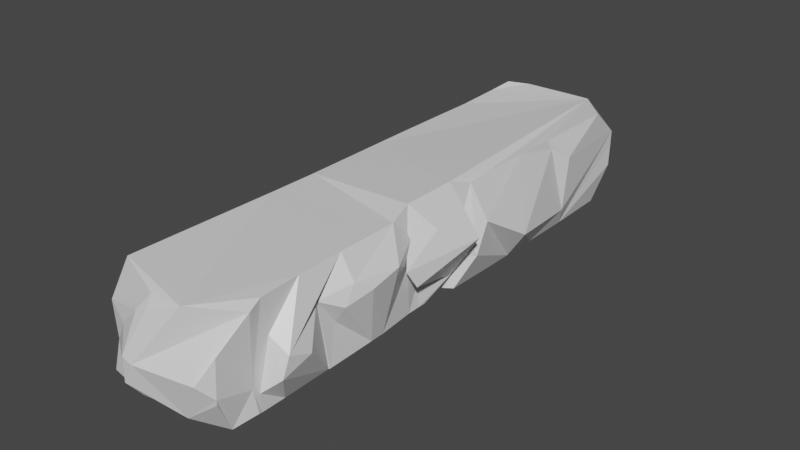 # Source: normPlarform.blend  (saved by Blender 2.91.10; exported with 4.5.12 LTS)
import bpy
from mathutils import Matrix  # noqa: F401  (used for matrix-valued properties, if any)

bpy.ops.wm.read_factory_settings(use_empty=True)
scene = bpy.context.scene
scene.name = 'Scene'

# ---- materials (node trees are filled in below, after node groups)
mat_material = bpy.data.materials.new('Material')
mat_material.alpha_threshold = 0.0
mat_material.use_transparent_shadow = False
mat_material.line_color = (0.0, 0.0, 0.0, 1.0)

# ---- material node trees
mat_material.use_nodes = True; mat_material.node_tree.nodes.clear()
_N = mat_material.node_tree.nodes; _L = mat_material.node_tree.links
n0 = _N.new('ShaderNodeOutputMaterial'); n0.name = 'Material Output'; n0.location = (300, 300)
n1 = _N.new('ShaderNodeBsdfPrincipled'); n1.name = 'Principled BSDF'; n1.location = (10, 300)
n1.distribution = 'GGX'
n1.subsurface_method = 'BURLEY'
n1.inputs[2].default_value = 0.4
n1.inputs[3].default_value = 1.45
n1.inputs[27].default_value = (0.0, 0.0, 0.0, 1.0)
n1.inputs[28].default_value = 1.0
_L.new(n1.outputs[0], n0.inputs[0])
n0.is_active_output = True

# ---- world
world_world = bpy.data.worlds.new('World'); scene.world = world_world
world_world.use_nodes = True; world_world.node_tree.nodes.clear()
_N = world_world.node_tree.nodes; _L = world_world.node_tree.links
n0 = _N.new('ShaderNodeOutputWorld'); n0.name = 'World Output'; n0.location = (300, 300)
n1 = _N.new('ShaderNodeBackground'); n1.name = 'Background'; n1.location = (10, 300)
n1.inputs[0].default_value = (0.05088, 0.05088, 0.05088, 1.0)
_L.new(n1.outputs[0], n0.inputs[0])
n0.is_active_output = True
world_world.color = (0.05088, 0.05088, 0.05088)
world_world.use_sun_shadow = False
world_world.sun_shadow_jitter_overblur = 0.0

# ---- meshes
me_cube = bpy.data.meshes.new('Cube')
me_cube.from_pydata([(1.157, 0.945, 0.9093), (1.0, 1.0, -1.0), (1.15, -0.9461, 0.8297), (1.0, -1.0, -1.0), (-1.0, 1.0, 1.0), (-1.0, 1.0, -1.0), (-1.0, -1.0, 1.0), (-1.0, -1.0, -1.0), (-0.001423, 0.00843, 0.02276), (1.084, -0.2545, -0.8286), (1.0, 0.02432, 1.0), (0.6898, 0.03506, -0.9707), (1.636, -0.005961, 0.2624), (1.0, -0.2048, 1.0), (1.098, -0.2282, 0.06369), (0.9373, 0.1142, -0.03711), (1.084, -0.1446, -0.8286), (1.084, -0.1391, -0.8286), (1.098, -0.039, -0.5756), (1.0, 0.004492, -0.4261), (1.0, -0.1712, -0.4911), (1.358, -0.1865, -0.1998), (1.362, -0.09153, 0.5798), (1.334, -0.201, 0.1072), (0.03873, 1.059, 0.8838), (1.098, 0.6399, 0.8838), (1.098, 0.4573, 0.8838), (1.098, 0.2411, 0.8838), (1.098, 1.059, 0.371), (1.098, 1.059, 0.09507), (-1.092, 1.059, 0.3954), (-1.092, 1.059, -0.06928), (-1.092, 1.059, -0.2219), (1.098, 0.3789, -0.9065), (1.098, 0.4995, -0.9065), (1.098, 0.5314, -0.9065), (1.098, 0.7474, -0.9065), (-0.8549, 0.1932, -0.9429), (-0.8549, 0.1707, -0.9429), (1.098, 0.6197, 0.7453), (1.256, 0.665, -0.5407), (1.098, 0.6498, 0.7197), (1.516, 0.3572, -0.3377), (-0.5478, 1.059, 0.3893), (0.5797, 1.059, 0.8838), (-1.092, 0.9731, -0.9065), (-1.092, 0.8214, -0.9065), (-1.092, 0.7165, 0.8838), (1.098, 1.059, -0.3479), (-1.092, 1.059, -0.5158), (0.3885, 1.111, 0.06661), (-0.1456, 1.111, 0.07257), (0.342, 1.111, -0.3067), (-0.7945, 1.111, -0.4711), (0.3568, 1.059, -0.9065), (-0.8217, 1.059, -0.9065), (0.3817, 1.059, 0.7178), (0.549, 1.059, 0.6369), (0.4012, 1.059, -0.5504), (-1.321, 1.029, -0.259), (-0.3967, -1.051, -0.9065), (-0.1345, -1.051, -0.9065), (0.4378, -1.051, -0.9065), (-1.092, -0.7936, 0.8838), (-1.226, -0.5685, 0.8083), (-1.092, -0.3875, 0.8838), (-1.092, -0.2281, 0.8838), (-1.092, -0.1718, 0.8838), (-1.092, 0.1784, 0.8838), (-1.092, 0.3331, 0.8838), (-1.092, 0.5921, 0.8838), (-1.092, 0.8991, 0.8838), (-1.092, -1.051, -0.7876), (-0.8537, -1.049, -0.09208), (-1.092, -1.051, 0.4185), (1.098, -1.051, 0.376), (1.098, -1.051, -0.3014), (1.098, -1.051, -0.3986), (-0.8547, 0.5665, -0.9065), (-0.8547, 0.5393, -0.9065), (-1.092, 0.3669, -0.9065), (-1.092, 0.2886, -0.9065), (-1.293, 0.7282, 0.1652), (1.098, -0.9578, -0.9065), (1.098, -0.9533, -0.9065), (1.098, -0.8516, -0.9065), (0.4964, -1.051, 0.8838), (-0.1057, -1.051, 0.8838), (-1.314, 0.02819, -0.9429), (-1.314, 0.01764, -0.9429), (-1.092, -0.1206, -0.9065), (-1.092, -0.285, -0.9065), (-1.092, -0.4786, -0.9065), (-1.092, -0.4858, -0.9065), (-1.092, -0.5884, -0.9065), (-1.092, -0.6062, -0.9065), (-1.092, -0.7088, -0.9065), (-1.092, -0.7197, -0.9065), (-1.092, -0.922, -0.9065), (-1.092, 0.8209, 0.4629), (1.098, -0.5849, 0.8838), (1.098, -0.7829, 0.8838), (-0.3814, -1.051, -0.8758), (-0.1085, -1.051, 0.7066), (-0.6751, -1.051, 0.2815), (-0.4309, -1.051, -0.8697), (-0.4001, -1.112, -0.4973), (-0.2011, -1.112, -0.09833), (-0.3927, -1.112, -0.03536), (-0.3364, -1.051, 0.6398), (0.8, -1.051, -0.2033), (-1.293, 0.5992, -0.5292), (-0.8752, 0.3975, 0.11), (-1.314, 0.3131, -0.3414), (-1.092, 0.3369, -0.6219), (-1.293, 0.4845, -0.6806), (-1.392, 0.2889, 0.06476), (-1.392, 0.1644, 0.2753), (-1.059, -0.1497, 0.2703), (-1.161, -0.1845, -0.2221), (-1.472, -0.249, 0.3458), (-1.462, -0.3536, -0.1132), (-1.472, -0.2237, 0.1759), (-1.249, -0.6315, -0.7398), (-1.249, -0.6656, -0.6826), (-1.248, -0.55, -0.3459), (-1.1, -0.9255, -0.502), (1.098, -0.8954, -0.6251), (1.416, -0.8681, -0.3171), (1.098, -0.9168, -0.4872), (1.416, -0.8558, 0.002145), (1.098, -0.6862, -0.9065), (1.098, -0.6662, -0.9065), (1.193, -0.4454, -0.7888), (1.193, -0.4294, -0.7888), (1.098, -0.2186, 0.5531), (1.098, -0.3472, 0.8838), (1.387, -0.5103, 0.5069), (1.416, -0.838, -0.1711), (1.098, -0.6911, 0.3674), (1.098, -0.8431, 0.2677), (1.098, -0.9337, 0.8838), (1.387, -0.5341, 0.2004), (1.481, -0.4098, 0.4496), (1.098, -0.6072, -0.1441), (1.098, 0.388, 0.8838), (1.098, 0.1757, 0.8838), (1.059, 0.08471, 0.3442), (1.098, 0.09462, -0.9065), (1.098, 0.2186, -0.9065), (1.358, 0.2175, 0.2216), (1.358, 0.1322, -0.2986), (-1.107, -0.02134, 0.5582), (-1.196, -0.05564, -0.9236), (-1.092, 0.02506, 0.8838), (-1.036, 1.023, 0.7615), (-1.042, 0.9539, 0.9469), (-0.6931, 1.017, 0.9657), (-1.168, -0.8289, -0.6105), (-1.263, -0.6283, -0.1947), (-1.1, -0.888, 0.02083), (-1.027, -0.7858, 0.09585), (1.256, 0.7571, 0.4907), (-1.316, 0.345, 0.01482), (-1.293, 0.6529, -0.2403), (-1.447, 0.6368, 0.2495), (-1.519, 0.6394, -0.2585), (-1.194, 0.04802, -0.2051), (-1.092, 0.5092, 0.3939), (-1.189, 0.7765, -0.3896), (-1.486, 0.6041, -0.2236), (1.481, -0.4782, 0.3469)], [], [(0, 44, 24, 157, 156, 71, 47, 70, 69, 68, 154, 67, 66, 65, 64, 63, 6, 87, 86, 2, 141, 101, 100, 137, 136, 13, 10, 146, 27, 145, 26, 25), (3, 77, 62), (7, 72, 98), (5, 55, 54, 1, 36, 35, 37, 81, 80, 79, 78, 46, 45), (1, 48, 29, 36), (5, 49, 53, 52, 58, 55), (9, 20, 14), (11, 18, 17), (13, 22, 12, 10), (13, 136, 135), (11, 19, 18), (12, 15, 147, 10), (14, 23, 22, 13, 135), (14, 20, 21, 23), (18, 19, 15, 12), (17, 18, 21, 20, 16), (16, 20, 9), (22, 23, 12), (23, 21, 12), (21, 18, 12), (37, 35, 34, 38), (38, 34, 33, 149, 148, 11, 17, 16, 9, 134, 133, 132, 131, 85, 84, 83, 3, 62, 61, 98, 97, 96, 95, 94, 93, 92, 91, 90, 153, 89, 88), (36, 40, 35), (35, 40, 42, 34), (34, 42, 33), (33, 150, 151, 149), (27, 150, 145), (26, 39, 25), (25, 41, 162, 0), (28, 162, 40), (28, 40, 36, 29), (25, 39, 41), (26, 42, 39), (29, 52, 50, 28), (28, 57, 44, 0), (24, 56, 51, 43), (24, 43, 30, 155, 157), (30, 43, 31), (50, 52, 53, 51), (51, 53, 32, 31, 43), (44, 57, 56), (56, 24, 44), (55, 58, 54), (54, 48, 1), (48, 54, 58), (48, 58, 52, 29), (53, 49, 32), (46, 169, 82, 99), (59, 99, 71, 156, 155, 30), (30, 31, 32, 49, 45, 59), (45, 46, 59), (45, 49, 5), (51, 56, 57, 50), (50, 57, 28), (99, 82, 47), (62, 77, 76, 110), (110, 76, 75), (75, 2, 86, 107, 110), (107, 86, 103, 108), (108, 103, 109, 104), (104, 109, 74), (104, 73, 105, 102, 106, 108), (106, 102, 61), (61, 102, 60), (60, 105, 72, 7), (72, 105, 73), (60, 102, 105), (61, 62, 110, 107, 106), (106, 107, 108), (73, 104, 74), (74, 109, 87, 6), (87, 109, 103), (87, 103, 86), (71, 99, 47), (98, 61, 60, 7), (98, 126, 158, 124, 97), (97, 124, 123, 96), (96, 123, 95), (95, 123, 125, 94), (94, 125, 121, 93), (93, 121, 120, 122, 92), (92, 122, 91), (91, 119, 90), (90, 119, 118, 153), (89, 167, 116, 88), (88, 116, 113, 81, 37, 38), (81, 113, 114), (114, 113, 163, 112), (112, 69, 70, 168), (70, 47, 82, 165), (82, 169, 164), (111, 170, 166), (115, 111, 78, 79), (79, 80, 115), (80, 81, 114), (80, 114, 112, 115), (69, 163, 116), (68, 117, 152, 154), (68, 116, 117), (67, 118, 122, 66), (66, 120, 65), (65, 121, 125, 64), (64, 159, 161, 63), (63, 73, 74, 6), (73, 126, 98, 72), (73, 63, 160, 126), (64, 125, 123, 124, 159), (65, 120, 121), (66, 122, 120), (85, 127, 84), (84, 127, 129, 83), (83, 129, 75, 76, 77, 3), (75, 129, 140, 141, 2), (101, 140, 130), (101, 130, 138, 139, 100), (127, 85, 128), (138, 130, 128), (141, 140, 101), (130, 140, 129, 127, 128), (135, 136, 143, 14), (14, 143, 134), (134, 9, 14), (133, 144, 132), (132, 144, 139, 138, 131), (131, 138, 128, 85), (139, 142, 137, 100), (137, 142, 171, 143), (137, 143, 136), (139, 144, 142), (145, 150, 33, 42, 26), (149, 151, 148), (148, 151, 146, 147, 15, 19, 11), (147, 146, 10), (146, 151, 150, 27), (153, 118, 152), (152, 117, 167, 89, 153), (152, 118, 67), (154, 152, 67), (63, 161, 160), (116, 68, 69), (99, 59, 46), (157, 155, 4), (156, 157, 4), (155, 156, 4), (157, 156, 155), (160, 158, 126), (158, 160, 161), (158, 161, 124), (161, 159, 124), (40, 162, 41), (42, 40, 41, 39), (0, 162, 28), (165, 82, 164, 166), (166, 164, 111), (116, 163, 113), (164, 169, 111), (111, 169, 46, 78), (112, 163, 69), (116, 167, 117), (166, 170, 168, 165), (165, 168, 70), (168, 170, 112), (112, 170, 111, 115), (91, 122, 119), (122, 118, 119), (134, 143, 171, 133), (133, 171, 142, 144)])
_uv = me_cube.uv_layers.new(name='UVMap')
_uv.uv.foreach_set('vector', [0.625, 0.5, 0.6842, 0.5, 0.746, 0.5, 0.8369, 0.5, 0.875, 0.5087, 0.875, 0.5189, 0.875, 0.5406, 0.875, 0.5553, 0.875, 0.586, 0.875, 0.6043, 0.875, 0.6225, 0.875, 0.6458, 0.875, 0.6525, 0.875, 0.6714, 0.875, 0.7003, 0.875, 0.7195, 0.875, 0.75, 0.7625, 0.75, 0.6937, 0.75, 0.625, 0.75, 0.625, 0.7361, 0.625, 0.7182, 0.625, 0.6948, 0.625, 0.688, 0.625, 0.6666, 0.625, 0.6506, 0.625, 0.622, 0.625, 0.6047, 0.625, 0.5969, 0.625, 0.5795, 0.625, 0.5713, 0.625, 0.5496, 0.375, 0.75, 0.4459, 0.75, 0.375, 0.8254, 0.375, 0.0, 0.3916, 0.0, 0.375, 0.01529, 0.125, 0.5, 0.1558, 0.5, 0.2903, 0.5, 0.375, 0.5, 0.375, 0.5369, 0.375, 0.5625, 0.125, 0.6037, 0.125, 0.5913, 0.125, 0.582, 0.125, 0.5616, 0.125, 0.5583, 0.125, 0.5281, 0.125, 0.5102, 0.375, 0.5, 0.453, 0.5, 0.5149, 0.5, 0.375, 0.5369, 0.375, 0.25, 0.4296, 0.25, 0.4792, 0.2986, 0.5022, 0.4283, 0.4247, 0.4204, 0.375, 0.2808, 0.375, 0.6547, 0.4386, 0.6464, 0.5105, 0.6525, 0.375, 0.6254, 0.4212, 0.6301, 0.375, 0.6403, 0.625, 0.6506, 0.5546, 0.6435, 0.5014, 0.6382, 0.625, 0.622, 0.625, 0.6506, 0.625, 0.6666, 0.5788, 0.6514, 0.375, 0.6254, 0.4467, 0.6244, 0.4212, 0.6301, 0.5014, 0.6382, 0.4997, 0.6237, 0.5522, 0.623, 0.625, 0.622, 0.5105, 0.6525, 0.5069, 0.6468, 0.5546, 0.6435, 0.625, 0.6506, 0.5788, 0.6514, 0.5105, 0.6525, 0.4386, 0.6464, 0.462, 0.6433, 0.5069, 0.6468, 0.4212, 0.6301, 0.4467, 0.6244, 0.4997, 0.6237, 0.5014, 0.6382, 0.375, 0.6403, 0.4212, 0.6301, 0.462, 0.6433, 0.4386, 0.6464, 0.375, 0.641, 0.375, 0.641, 0.4386, 0.6464, 0.375, 0.6547, 0.5546, 0.6435, 0.5069, 0.6468, 0.5014, 0.6382, 0.5069, 0.6468, 0.462, 0.6433, 0.5014, 0.6382, 0.462, 0.6433, 0.4212, 0.6301, 0.5014, 0.6382, 0.125, 0.6037, 0.375, 0.5625, 0.375, 0.5663, 0.125, 0.6064, 0.125, 0.6064, 0.375, 0.5663, 0.375, 0.5806, 0.375, 0.5996, 0.375, 0.6143, 0.375, 0.6254, 0.375, 0.6403, 0.375, 0.641, 0.375, 0.6547, 0.375, 0.6807, 0.375, 0.6826, 0.375, 0.7044, 0.375, 0.7068, 0.375, 0.7264, 0.375, 0.7384, 0.375, 0.7389, 0.375, 0.75, 0.2996, 0.75, 0.2343, 0.75, 0.125, 0.7347, 0.125, 0.7107, 0.125, 0.7095, 0.125, 0.6973, 0.125, 0.6952, 0.125, 0.683, 0.125, 0.6822, 0.125, 0.6592, 0.125, 0.6398, 0.125, 0.6326, 0.125, 0.6245, 0.125, 0.6233, 0.375, 0.5369, 0.439, 0.541, 0.375, 0.5625, 0.375, 0.5625, 0.439, 0.541, 0.4755, 0.5714, 0.375, 0.5663, 0.375, 0.5663, 0.4755, 0.5714, 0.375, 0.5806, 0.375, 0.5806, 0.5399, 0.5913, 0.4681, 0.604, 0.375, 0.5996, 0.625, 0.5969, 0.5399, 0.5913, 0.625, 0.5795, 0.625, 0.5713, 0.6059, 0.5526, 0.625, 0.5496, 0.625, 0.5496, 0.6023, 0.5491, 0.5829, 0.5296, 0.625, 0.5, 0.5534, 0.5, 0.5829, 0.5296, 0.439, 0.541, 0.5534, 0.5, 0.439, 0.541, 0.375, 0.5369, 0.5149, 0.5, 0.625, 0.5496, 0.6059, 0.5526, 0.6023, 0.5491, 0.625, 0.5713, 0.4755, 0.5714, 0.6059, 0.5526, 0.5149, 0.5, 0.5022, 0.4283, 0.5543, 0.4336, 0.5534, 0.5, 0.5534, 0.5, 0.5905, 0.4373, 0.625, 0.4408, 0.625, 0.5, 0.625, 0.379, 0.6018, 0.4182, 0.5551, 0.3726, 0.5559, 0.3121, 0.625, 0.379, 0.5559, 0.3121, 0.5568, 0.25, 0.5981, 0.25, 0.625, 0.2881, 0.5568, 0.25, 0.5559, 0.3121, 0.4919, 0.25, 0.5543, 0.4336, 0.5022, 0.4283, 0.4792, 0.2986, 0.5551, 0.3726, 0.5551, 0.3726, 0.4792, 0.2986, 0.4706, 0.25, 0.4919, 0.25, 0.5559, 0.3121, 0.625, 0.4408, 0.5905, 0.4373, 0.6018, 0.4182, 0.6018, 0.4182, 0.625, 0.379, 0.625, 0.4408, 0.375, 0.2808, 0.4247, 0.4204, 0.375, 0.4153, 0.375, 0.4153, 0.453, 0.5, 0.375, 0.5, 0.453, 0.5, 0.375, 0.4153, 0.4247, 0.4204, 0.453, 0.5, 0.4247, 0.4204, 0.5022, 0.4283, 0.5149, 0.5, 0.4792, 0.2986, 0.4296, 0.25, 0.4706, 0.25, 0.375, 0.2219, 0.4453, 0.2184, 0.5206, 0.2146, 0.5662, 0.2218, 0.485, 0.2389, 0.5662, 0.2218, 0.625, 0.2311, 0.625, 0.2413, 0.5981, 0.25, 0.5568, 0.25, 0.5568, 0.25, 0.4919, 0.25, 0.4706, 0.25, 0.4296, 0.25, 0.375, 0.2398, 0.485, 0.2389, 0.375, 0.2398, 0.375, 0.2219, 0.485, 0.2389, 0.375, 0.2398, 0.4296, 0.25, 0.375, 0.25, 0.5551, 0.3726, 0.6018, 0.4182, 0.5905, 0.4373, 0.5543, 0.4336, 0.5543, 0.4336, 0.5905, 0.4373, 0.5534, 0.5, 0.5662, 0.2218, 0.5206, 0.2146, 0.625, 0.2094, 0.375, 0.8254, 0.4459, 0.75, 0.4595, 0.75, 0.4732, 0.7841, 0.4732, 0.7841, 0.4595, 0.75, 0.5541, 0.75, 0.5541, 0.75, 0.625, 0.75, 0.625, 0.8187, 0.5066, 0.867, 0.4732, 0.7841, 0.5066, 0.867, 0.625, 0.8187, 0.6002, 0.8878, 0.5153, 0.8889, 0.5153, 0.8889, 0.6002, 0.8878, 0.5909, 0.9138, 0.5409, 0.9524, 0.5409, 0.9524, 0.5909, 0.9138, 0.56, 1.0, 0.5409, 0.9524, 0.4794, 1.0, 0.3801, 0.9246, 0.3793, 0.9189, 0.4508, 0.8897, 0.5153, 0.8889, 0.4508, 0.8897, 0.3793, 0.9189, 0.375, 0.8907, 0.375, 0.8907, 0.3793, 0.9189, 0.375, 0.9207, 0.375, 0.9207, 0.3801, 0.9246, 0.3916, 1.0, 0.375, 1.0, 0.3916, 1.0, 0.3801, 0.9246, 0.4794, 1.0, 0.375, 0.9207, 0.3793, 0.9189, 0.3801, 0.9246, 0.375, 0.8907, 0.375, 0.8254, 0.4732, 0.7841, 0.5066, 0.867, 0.4508, 0.8897, 0.4508, 0.8897, 0.5066, 0.867, 0.5153, 0.8889, 0.4794, 1.0, 0.5409, 0.9524, 0.56, 1.0, 0.56, 1.0, 0.5909, 0.9138, 0.625, 0.8875, 0.625, 1.0, 0.625, 0.8875, 0.5909, 0.9138, 0.6002, 0.8878, 0.625, 0.8875, 0.6002, 0.8878, 0.625, 0.8187, 0.625, 0.2311, 0.5662, 0.2218, 0.625, 0.2094, 0.125, 0.7347, 0.2343, 0.75, 0.2043, 0.75, 0.125, 0.75, 0.375, 0.01529, 0.4411, 0.01932, 0.4231, 0.02843, 0.3996, 0.04029, 0.375, 0.03926, 0.375, 0.03926, 0.3996, 0.04029, 0.3916, 0.04433, 0.375, 0.04055, 0.375, 0.04055, 0.3916, 0.04433, 0.375, 0.05271, 0.375, 0.05271, 0.3916, 0.04433, 0.4325, 0.05365, 0.375, 0.05482, 0.375, 0.05482, 0.4325, 0.05365, 0.5208, 0.07377, 0.375, 0.06697, 0.375, 0.06697, 0.5208, 0.07377, 0.5717, 0.08537, 0.548, 0.08837, 0.375, 0.06783, 0.375, 0.06783, 0.548, 0.08837, 0.375, 0.09077, 0.375, 0.09077, 0.442, 0.1018, 0.375, 0.1102, 0.375, 0.1102, 0.442, 0.1018, 0.4864, 0.109, 0.375, 0.1174, 0.375, 0.1255, 0.477, 0.1337, 0.5243, 0.1547, 0.375, 0.1267, 0.375, 0.1267, 0.5243, 0.1547, 0.459, 0.1605, 0.375, 0.1587, 0.375, 0.1463, 0.375, 0.1436, 0.375, 0.1587, 0.459, 0.1605, 0.4147, 0.1644, 0.4147, 0.1644, 0.459, 0.1605, 0.5156, 0.1617, 0.4979, 0.1764, 0.4979, 0.1764, 0.625, 0.164, 0.625, 0.1947, 0.5566, 0.1849, 0.625, 0.1947, 0.625, 0.2094, 0.5206, 0.2146, 0.5451, 0.1965, 0.5206, 0.2146, 0.4453, 0.2184, 0.464, 0.2057, 0.4237, 0.1993, 0.4783, 0.1932, 0.4727, 0.1982, 0.4025, 0.1857, 0.4237, 0.1993, 0.375, 0.1917, 0.375, 0.1884, 0.375, 0.1884, 0.375, 0.168, 0.4025, 0.1857, 0.375, 0.168, 0.375, 0.1587, 0.4147, 0.1644, 0.375, 0.168, 0.4147, 0.1644, 0.4979, 0.1764, 0.4025, 0.1857, 0.625, 0.164, 0.5156, 0.1617, 0.5243, 0.1547, 0.625, 0.1457, 0.5537, 0.1399, 0.5816, 0.1259, 0.625, 0.1275, 0.625, 0.1457, 0.5243, 0.1547, 0.5537, 0.1399, 0.625, 0.1042, 0.4864, 0.109, 0.548, 0.08837, 0.625, 0.09751, 0.625, 0.09751, 0.5717, 0.08537, 0.625, 0.07863, 0.625, 0.07863, 0.5208, 0.07377, 0.4325, 0.05365, 0.625, 0.04975, 0.625, 0.04975, 0.5203, 0.04535, 0.5056, 0.03569, 0.625, 0.03051, 0.625, 0.03051, 0.4794, 0.0, 0.56, 0.0, 0.625, 0.0, 0.4794, 0.0, 0.4411, 0.01932, 0.375, 0.01529, 0.3916, 0.0, 0.4794, 0.0, 0.625, 0.03051, 0.5141, 0.02376, 0.4411, 0.01932, 0.625, 0.04975, 0.4325, 0.05365, 0.3916, 0.04433, 0.3996, 0.04029, 0.5203, 0.04535, 0.625, 0.07863, 0.5717, 0.08537, 0.5208, 0.07377, 0.625, 0.09751, 0.548, 0.08837, 0.5717, 0.08537, 0.375, 0.7264, 0.4143, 0.7316, 0.375, 0.7384, 0.375, 0.7384, 0.4143, 0.7316, 0.4335, 0.7341, 0.375, 0.7389, 0.375, 0.7389, 0.4335, 0.7341, 0.5541, 0.75, 0.4595, 0.75, 0.4459, 0.75, 0.375, 0.75, 0.5541, 0.75, 0.4335, 0.7341, 0.539, 0.7254, 0.625, 0.7361, 0.625, 0.75, 0.625, 0.7182, 0.539, 0.7254, 0.5044, 0.7222, 0.625, 0.7182, 0.5044, 0.7222, 0.4802, 0.72, 0.5529, 0.7074, 0.625, 0.6948, 0.4143, 0.7316, 0.375, 0.7264, 0.4598, 0.7236, 0.4802, 0.72, 0.5044, 0.7222, 0.4598, 0.7236, 0.625, 0.7361, 0.539, 0.7254, 0.625, 0.7182, 0.5044, 0.7222, 0.539, 0.7254, 0.4335, 0.7341, 0.4143, 0.7316, 0.4598, 0.7236, 0.5788, 0.6514, 0.625, 0.6666, 0.6006, 0.6804, 0.5105, 0.6525, 0.5105, 0.6525, 0.6006, 0.6804, 0.375, 0.6807, 0.375, 0.6807, 0.375, 0.6547, 0.5105, 0.6525, 0.375, 0.6826, 0.4815, 0.6974, 0.375, 0.7044, 0.375, 0.7044, 0.4815, 0.6974, 0.5529, 0.7074, 0.4802, 0.72, 0.375, 0.7068, 0.375, 0.7068, 0.4802, 0.72, 0.4598, 0.7236, 0.375, 0.7264, 0.5529, 0.7074, 0.5822, 0.6908, 0.625, 0.688, 0.625, 0.6948, 0.625, 0.688, 0.5822, 0.6908, 0.5862, 0.6885, 0.6006, 0.6804, 0.625, 0.688, 0.6006, 0.6804, 0.625, 0.6666, 0.5529, 0.7074, 0.4815, 0.6974, 0.5822, 0.6908, 0.625, 0.5795, 0.5399, 0.5913, 0.375, 0.5806, 0.4755, 0.5714, 0.625, 0.5713, 0.375, 0.5996, 0.4681, 0.604, 0.375, 0.6143, 0.375, 0.6143, 0.4681, 0.604, 0.625, 0.6047, 0.5522, 0.623, 0.4997, 0.6237, 0.4467, 0.6244, 0.375, 0.6254, 0.5522, 0.623, 0.625, 0.6047, 0.625, 0.622, 0.625, 0.6047, 0.4681, 0.604, 0.5399, 0.5913, 0.625, 0.5969, 0.375, 0.1174, 0.4864, 0.109, 0.5816, 0.1259, 0.5816, 0.1259, 0.5537, 0.1399, 0.477, 0.1337, 0.375, 0.1255, 0.375, 0.1174, 0.5816, 0.1259, 0.4864, 0.109, 0.625, 0.1042, 0.625, 0.1275, 0.5816, 0.1259, 0.625, 0.1042, 0.625, 0.03051, 0.5056, 0.03569, 0.5141, 0.02376, 0.5243, 0.1547, 0.625, 0.1457, 0.625, 0.164, 0.5662, 0.2218, 0.485, 0.2389, 0.375, 0.2219, 0.625, 0.2881, 0.5981, 0.25, 0.625, 0.25, 0.875, 0.5087, 0.8369, 0.5, 0.875, 0.5, 0.5981, 0.25, 0.625, 0.2413, 0.625, 0.25, 0.0, 0.0, 0.0, 0.0, 0.0, 0.0, 0.5141, 0.02376, 0.4231, 0.02843, 0.4411, 0.01932, 0.4231, 0.02843, 0.5141, 0.02376, 0.5056, 0.03569, 0.4231, 0.02843, 0.5056, 0.03569, 0.3996, 0.04029, 0.5056, 0.03569, 0.5203, 0.04535, 0.3996, 0.04029, 0.439, 0.541, 0.5829, 0.5296, 0.6023, 0.5491, 0.4755, 0.5714, 0.439, 0.541, 0.6023, 0.5491, 0.6059, 0.5526, 0.625, 0.5, 0.5829, 0.5296, 0.5534, 0.5, 0.5451, 0.1965, 0.5206, 0.2146, 0.464, 0.2057, 0.4727, 0.1982, 0.4727, 0.1982, 0.464, 0.2057, 0.4237, 0.1993, 0.5243, 0.1547, 0.5156, 0.1617, 0.459, 0.1605, 0.464, 0.2057, 0.4453, 0.2184, 0.4237, 0.1993, 0.4237, 0.1993, 0.4453, 0.2184, 0.375, 0.2219, 0.375, 0.1917, 0.4979, 0.1764, 0.5156, 0.1617, 0.625, 0.164, 0.5243, 0.1547, 0.477, 0.1337, 0.5537, 0.1399, 0.4727, 0.1982, 0.4783, 0.1932, 0.5566, 0.1849, 0.5451, 0.1965, 0.5451, 0.1965, 0.5566, 0.1849, 0.625, 0.1947, 0.5566, 0.1849, 0.4783, 0.1932, 0.4979, 0.1764, 0.4979, 0.1764, 0.4783, 0.1932, 0.4237, 0.1993, 0.4025, 0.1857, 0.375, 0.09077, 0.548, 0.08837, 0.442, 0.1018, 0.548, 0.08837, 0.4864, 0.109, 0.442, 0.1018, 0.375, 0.6807, 0.6006, 0.6804, 0.5862, 0.6885, 0.375, 0.6826, 0.375, 0.6826, 0.5862, 0.6885, 0.5822, 0.6908, 0.4815, 0.6974])
me_cube.materials.append(mat_material)
me_cube.use_remesh_preserve_volume = False
me_cube.use_remesh_preserve_attributes = False
me_cube.use_mirror_vertex_groups = False
me_cube.update()

# ---- objects
ob_cube = bpy.data.objects.new('Cube', me_cube)

# ---- transforms, parenting, visibility, modifiers, constraints
ob_cube.location = (0.0, 0.0, 0.0)
ob_cube.scale = (1.0, 4.725, 1.0)
ob_cube.lock_rotations_4d = False
ob_cube.empty_display_type = 'ARROWS'
ob_cube.lineart.crease_threshold = 0.0
_m = ob_cube.modifiers.new('Displace', 'DISPLACE')
_m.mid_level = 0.0
_m.strength = 0.1
_m = ob_cube.modifiers.new('Smooth', 'SMOOTH')
_m.factor = -0.01282
_m.iterations = 3

# ---- collection membership
scene.collection.objects.link(ob_cube)

# ---- scene / render settings (as saved in the file)
scene.frame_start = 1; scene.frame_end = 250; scene.frame_set(1)
scene.render.engine = 'BLENDER_EEVEE_NEXT'
scene.cycles.use_denoising = False
scene.cycles.samples = 128
scene.cycles.sampling_pattern = 'TABULATED_SOBOL'
scene.cycles.use_adaptive_sampling = False
scene.cycles.use_light_tree = False
scene.view_settings.view_transform = 'Filmic'
bpy.context.view_layer.update()

# ---- added for rendering (the .blend has no active camera and no usable light): camera, sun
cam_auto = bpy.data.cameras.new('AutoCamera')
cam_auto.lens = 50.0
cam_auto.sensor_width = 36.0
cam_auto.clip_end = 1000.0
ob_auto_camera = bpy.data.objects.new('AutoCamera', cam_auto)
scene.collection.objects.link(ob_auto_camera)
ob_auto_camera.location = (11.2926, -13.4781, 8.981)
ob_auto_camera.rotation_euler = (1.09748, -7.21219e-08, 0.694738)
scene.camera = ob_auto_camera
light_auto_sun = bpy.data.lights.new('AutoSun', 'SUN')
light_auto_sun.energy = 3.0
light_auto_sun.angle = 0.0523599
ob_auto_sun = bpy.data.objects.new('AutoSun', light_auto_sun)
scene.collection.objects.link(ob_auto_sun)
ob_auto_sun.rotation_euler = (0.872665, 0.174533, 0.523599)
bpy.context.view_layer.update()

